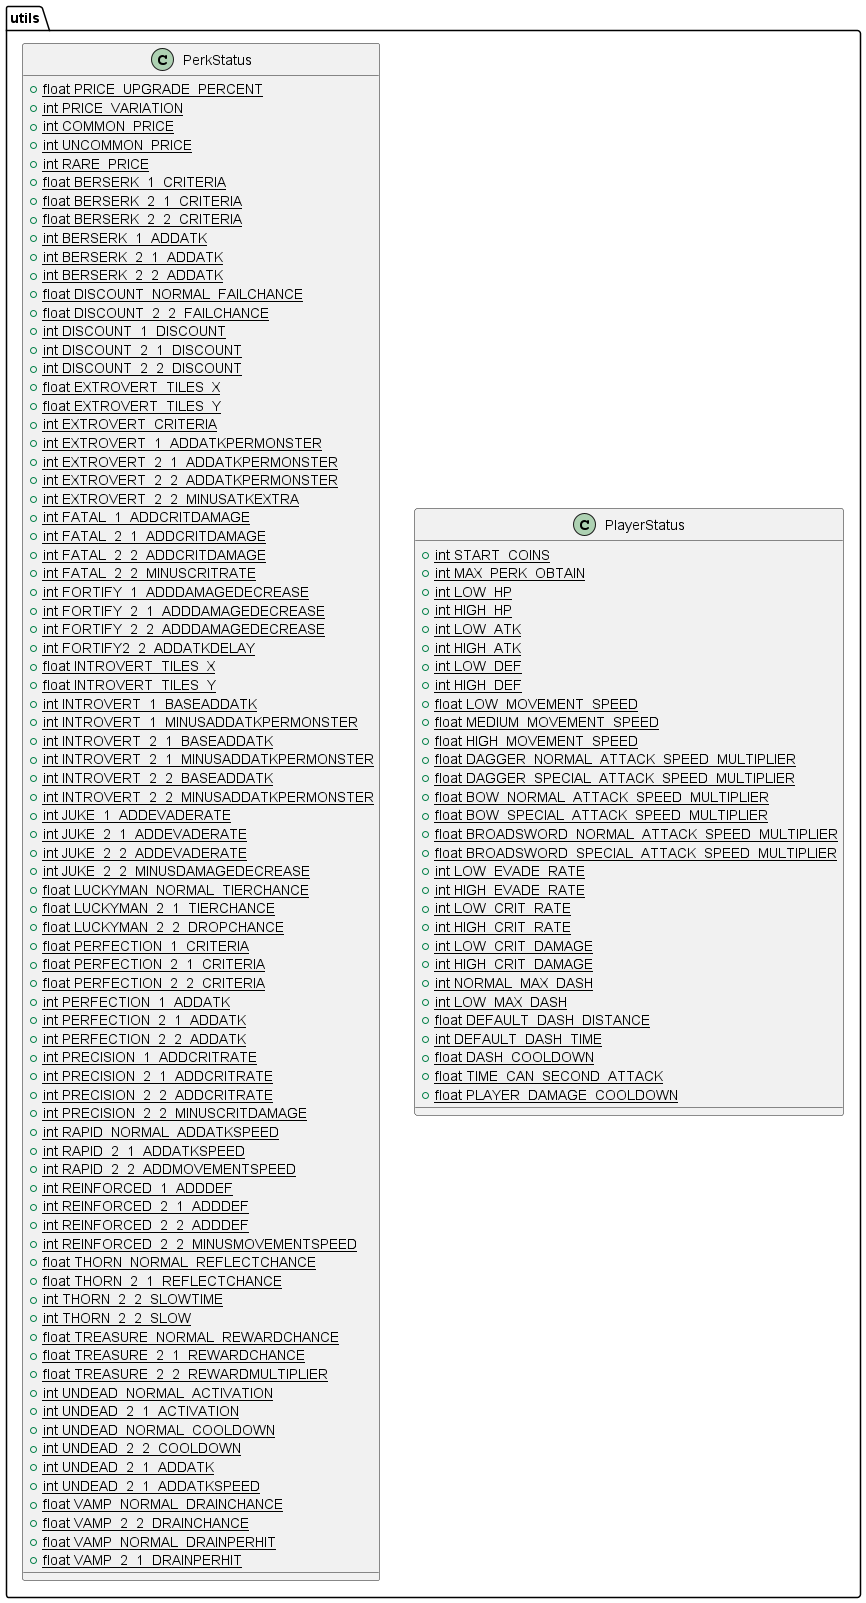

The diagram above was rendered by PlantUML. Its source (embedded in the PNG):
@startuml
class utils.PlayerStatus {
+ {static} int START_COINS
+ {static} int MAX_PERK_OBTAIN
+ {static} int LOW_HP
+ {static} int HIGH_HP
+ {static} int LOW_ATK
+ {static} int HIGH_ATK
+ {static} int LOW_DEF
+ {static} int HIGH_DEF
+ {static} float LOW_MOVEMENT_SPEED
+ {static} float MEDIUM_MOVEMENT_SPEED
+ {static} float HIGH_MOVEMENT_SPEED
+ {static} float DAGGER_NORMAL_ATTACK_SPEED_MULTIPLIER
+ {static} float DAGGER_SPECIAL_ATTACK_SPEED_MULTIPLIER
+ {static} float BOW_NORMAL_ATTACK_SPEED_MULTIPLIER
+ {static} float BOW_SPECIAL_ATTACK_SPEED_MULTIPLIER
+ {static} float BROADSWORD_NORMAL_ATTACK_SPEED_MULTIPLIER
+ {static} float BROADSWORD_SPECIAL_ATTACK_SPEED_MULTIPLIER
+ {static} int LOW_EVADE_RATE
+ {static} int HIGH_EVADE_RATE
+ {static} int LOW_CRIT_RATE
+ {static} int HIGH_CRIT_RATE
+ {static} int LOW_CRIT_DAMAGE
+ {static} int HIGH_CRIT_DAMAGE
+ {static} int NORMAL_MAX_DASH
+ {static} int LOW_MAX_DASH
+ {static} float DEFAULT_DASH_DISTANCE
+ {static} int DEFAULT_DASH_TIME
+ {static} float DASH_COOLDOWN
+ {static} float TIME_CAN_SECOND_ATTACK
+ {static} float PLAYER_DAMAGE_COOLDOWN
}

class utils.PerkStatus {
+ {static} float PRICE_UPGRADE_PERCENT
+ {static} int PRICE_VARIATION
+ {static} int COMMON_PRICE
+ {static} int UNCOMMON_PRICE
+ {static} int RARE_PRICE
+ {static} float BERSERK_1_CRITERIA
+ {static} float BERSERK_2_1_CRITERIA
+ {static} float BERSERK_2_2_CRITERIA
+ {static} int BERSERK_1_ADDATK
+ {static} int BERSERK_2_1_ADDATK
+ {static} int BERSERK_2_2_ADDATK
+ {static} float DISCOUNT_NORMAL_FAILCHANCE
+ {static} float DISCOUNT_2_2_FAILCHANCE
+ {static} int DISCOUNT_1_DISCOUNT
+ {static} int DISCOUNT_2_1_DISCOUNT
+ {static} int DISCOUNT_2_2_DISCOUNT
+ {static} float EXTROVERT_TILES_X
+ {static} float EXTROVERT_TILES_Y
+ {static} int EXTROVERT_CRITERIA
+ {static} int EXTROVERT_1_ADDATKPERMONSTER
+ {static} int EXTROVERT_2_1_ADDATKPERMONSTER
+ {static} int EXTROVERT_2_2_ADDATKPERMONSTER
+ {static} int EXTROVERT_2_2_MINUSATKEXTRA
+ {static} int FATAL_1_ADDCRITDAMAGE
+ {static} int FATAL_2_1_ADDCRITDAMAGE
+ {static} int FATAL_2_2_ADDCRITDAMAGE
+ {static} int FATAL_2_2_MINUSCRITRATE
+ {static} int FORTIFY_1_ADDDAMAGEDECREASE
+ {static} int FORTIFY_2_1_ADDDAMAGEDECREASE
+ {static} int FORTIFY_2_2_ADDDAMAGEDECREASE
+ {static} int FORTIFY2_2_ADDATKDELAY
+ {static} float INTROVERT_TILES_X
+ {static} float INTROVERT_TILES_Y
+ {static} int INTROVERT_1_BASEADDATK
+ {static} int INTROVERT_1_MINUSADDATKPERMONSTER
+ {static} int INTROVERT_2_1_BASEADDATK
+ {static} int INTROVERT_2_1_MINUSADDATKPERMONSTER
+ {static} int INTROVERT_2_2_BASEADDATK
+ {static} int INTROVERT_2_2_MINUSADDATKPERMONSTER
+ {static} int JUKE_1_ADDEVADERATE
+ {static} int JUKE_2_1_ADDEVADERATE
+ {static} int JUKE_2_2_ADDEVADERATE
+ {static} int JUKE_2_2_MINUSDAMAGEDECREASE
+ {static} float LUCKYMAN_NORMAL_TIERCHANCE
+ {static} float LUCKYMAN_2_1_TIERCHANCE
+ {static} float LUCKYMAN_2_2_DROPCHANCE
+ {static} float PERFECTION_1_CRITERIA
+ {static} float PERFECTION_2_1_CRITERIA
+ {static} float PERFECTION_2_2_CRITERIA
+ {static} int PERFECTION_1_ADDATK
+ {static} int PERFECTION_2_1_ADDATK
+ {static} int PERFECTION_2_2_ADDATK
+ {static} int PRECISION_1_ADDCRITRATE
+ {static} int PRECISION_2_1_ADDCRITRATE
+ {static} int PRECISION_2_2_ADDCRITRATE
+ {static} int PRECISION_2_2_MINUSCRITDAMAGE
+ {static} int RAPID_NORMAL_ADDATKSPEED
+ {static} int RAPID_2_1_ADDATKSPEED
+ {static} int RAPID_2_2_ADDMOVEMENTSPEED
+ {static} int REINFORCED_1_ADDDEF
+ {static} int REINFORCED_2_1_ADDDEF
+ {static} int REINFORCED_2_2_ADDDEF
+ {static} int REINFORCED_2_2_MINUSMOVEMENTSPEED
+ {static} float THORN_NORMAL_REFLECTCHANCE
+ {static} float THORN_2_1_REFLECTCHANCE
+ {static} int THORN_2_2_SLOWTIME
+ {static} int THORN_2_2_SLOW
+ {static} float TREASURE_NORMAL_REWARDCHANCE
+ {static} float TREASURE_2_1_REWARDCHANCE
+ {static} float TREASURE_2_2_REWARDMULTIPLIER
+ {static} int UNDEAD_NORMAL_ACTIVATION
+ {static} int UNDEAD_2_1_ACTIVATION
+ {static} int UNDEAD_NORMAL_COOLDOWN
+ {static} int UNDEAD_2_2_COOLDOWN
+ {static} int UNDEAD_2_1_ADDATK
+ {static} int UNDEAD_2_1_ADDATKSPEED
+ {static} float VAMP_NORMAL_DRAINCHANCE
+ {static} float VAMP_2_2_DRAINCHANCE
+ {static} float VAMP_NORMAL_DRAINPERHIT
+ {static} float VAMP_2_1_DRAINPERHIT
}

@enduml